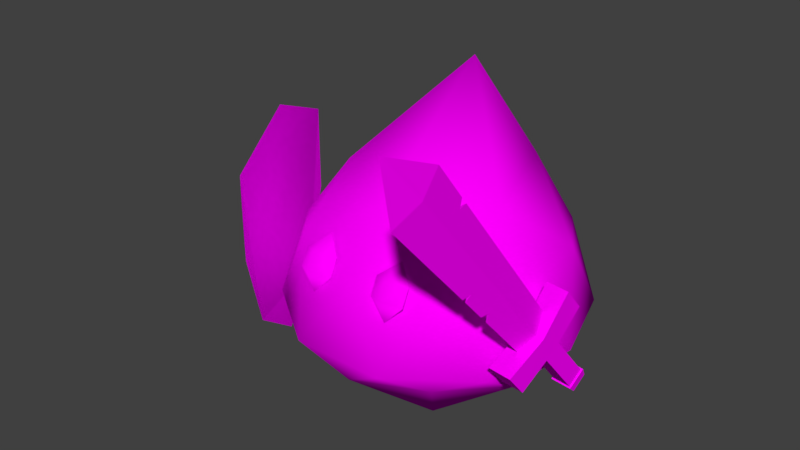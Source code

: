 # Source: Low_poly_guardian.blend  (saved by Blender 2.78.0; exported with 4.5.12 LTS)
import bpy
from mathutils import Matrix  # noqa: F401  (used for matrix-valued properties, if any)

bpy.ops.wm.read_factory_settings(use_empty=True)
scene = bpy.context.scene
scene.name = 'Scene'

# ---- collections
col_collection_2 = bpy.data.collections.new('Collection 2'); scene.collection.children.link(col_collection_2)

# ---- images (referenced by path relative to the original .blend; pixels are not part of the script)
import os
ASSET_DIR = os.environ.get("B2B_ASSET_DIR", "")  # directory of the original .blend (textures are referenced by path, not embedded)
HERE = os.path.dirname(os.path.abspath(__file__))  # packed textures are extracted next to this script under _unpacked/

def load_image(name, relpath, width, height, colorspace="sRGB"):
    """Load a texture the original file referenced (path relative to the .blend, or extracted next to this script)."""
    p = next((c for c in (os.path.join(HERE, relpath), os.path.join(ASSET_DIR, relpath)) if relpath and os.path.exists(c)), "")
    if p:
        img = bpy.data.images.load(p, check_existing=True)
        img.name = name
    else:  # same state as the original file: an image datablock whose file is absent (Cycles renders it pink)
        img = bpy.data.images.new(name, width, height)
        img.source = "FILE"
        img.filepath = "//" + (relpath or name)
    img.colorspace_settings.name = colorspace
    return img
img_team_red_texture_png_001 = load_image('team_red_texture.png.001', 'team_red_texture.png', 1024, 1024, 'sRGB')

# ---- materials (node trees are filled in below, after node groups)
mat_material = bpy.data.materials.new('Material')
mat_material.alpha_threshold = 0.0
mat_material.roughness = 0.5
mat_material.line_color = (0.0, 0.0, 0.0, 1.0)

# ---- material node trees
mat_material.use_nodes = True; mat_material.node_tree.nodes.clear()
_N = mat_material.node_tree.nodes; _L = mat_material.node_tree.links
n0 = _N.new('ShaderNodeOutputMaterial'); n0.name = 'Material Output'; n0.location = (300, 300)
n1 = _N.new('ShaderNodeBsdfDiffuse'); n1.name = 'Diffuse BSDF'; n1.location = (10, 300)
n2 = _N.new('ShaderNodeTexImage'); n2.name = 'Image Texture'; n2.location = (-180, 300)
n2.width = 140
n2.image = img_team_red_texture_png_001
_L.new(n1.outputs[0], n0.inputs[0])
_L.new(n2.outputs[0], n1.inputs[0])
n0.is_active_output = True

# ---- world
world_world = bpy.data.worlds.new('World'); scene.world = world_world
world_world.color = (0.05088, 0.05088, 0.05088)
world_world.use_sun_shadow = False
world_world.sun_shadow_jitter_overblur = 0.0
world_world.cycles.sampling_method = 'MANUAL'

# ---- meshes
me_icosphere_002 = bpy.data.meshes.new('Icosphere.002')
me_icosphere_002.from_pydata([(1.235, -0.4713, 1.133), (1.39, -0.4892, 1.131), (1.278, -0.03293, 0.5894), (1.433, -0.05085, 0.5873), (1.219, -0.5915, 1.034), (1.374, -0.6094, 1.032), (1.263, -0.1532, 0.4912), (1.418, -0.1711, 0.4891), (1.447, -0.04264, 0.595), (1.267, -0.02184, 0.5975), (1.249, -0.1614, 0.4835), (1.429, -0.1822, 0.481), (1.437, 0.003868, 0.5168), (1.285, 0.02135, 0.5189), (1.27, -0.09596, 0.423), (1.422, -0.1134, 0.421), (1.228, -0.2926, 1.389), (1.426, -0.3154, 1.386), (1.243, -0.1428, 1.203), (1.44, -0.1656, 1.201), (1.155, -0.8731, 0.9148), (1.352, -0.8959, 0.9122), (1.17, -0.7233, 0.7292), (1.367, -0.7461, 0.7265), (1.209, -0.4062, 0.9331), (1.406, -0.429, 0.9304), (1.196, -0.5346, 1.092), (1.394, -0.5574, 1.09), (1.201, -1.55, 2.728), (1.238, -1.748, 2.571), (1.312, -0.4151, 1.2), (1.337, -0.5517, 1.091), (1.116, -1.734, 2.572), (1.152, -1.932, 2.415), (1.253, -0.542, 1.092), (1.278, -0.6786, 0.9843), (1.148, -2.029, 2.929), (1.24, -1.057, 1.416), (1.235, -1.108, 1.475), (1.257, -1.044, 1.485), (1.227, -1.028, 1.495), (1.219, -1.271, 1.661), (1.216, -1.294, 1.687), (1.238, -1.237, 1.711), (1.206, -1.221, 1.721), (1.226, -1.299, 2.389), (1.222, -1.34, 2.444), (1.197, -1.379, 2.373), (1.233, -1.374, 2.38), (-1.248, -0.4718, 2.19), (-1.38, -0.5197, 1.84), (-0.9941, -1.17, 1.882), (-1.21, -0.9848, 1.635), (-0.9938, -1.171, 1.14), (-1.21, -0.9855, 1.14), (-1.104, -0.938, 0.4397), (-1.246, -0.8168, 0.6021), (-1.248, -0.4718, 0.08965), (-1.38, -0.5197, 0.4396), (-1.437, -0.02212, 0.4397), (-1.468, -0.2062, 0.6021), (-1.502, 0.2269, 1.14), (-1.549, -0.05391, 1.14), (-1.502, 0.2259, 1.882), (-1.549, -0.05459, 1.635), (0.0165, -0.008414, 0.009138), (1.113, 0.3514, 0.5317), (0.6975, -0.9398, 0.5317), (-0.6589, -0.9439, 0.5317), (-1.082, 0.3448, 0.5317), (0.01305, 1.145, 0.5317), (1.115, -0.3617, 1.265), (0.01996, -1.071, 1.275), (-1.08, -0.3683, 1.265), (-0.6645, 0.923, 1.265), (0.6919, 0.9271, 1.265), (-0.03002, 0.4833, 2.625), (0.4168, -0.5559, 0.01123), (0.6609, 0.2031, 0.01123), (1.061, -0.3444, 0.4304), (0.6588, 0.8813, 0.4304), (0.01447, 0.6698, 0.01123), (-0.3805, -0.5583, 0.01123), (0.0198, -1.106, 0.4304), (-0.6291, 0.1992, 0.01123), (-1.026, -0.3506, 0.4304), (-0.6312, 0.8774, 0.4304), (1.058, 0.753, 0.6878), (0.4115, 1.22, 0.6878), (1.062, -0.7635, 0.6878), (1.306, -0.004541, 0.6878), (-0.3784, -1.236, 0.6878), (0.4188, -1.234, 0.6878), (-1.273, -0.01229, 0.6878), (-1.025, -0.7698, 0.6878), (-0.3858, 1.217, 0.6878), (-1.029, 0.7467, 0.6878), (1.059, 0.3338, 1.366), (0.6642, -0.8942, 1.366), (-0.6258, -0.8981, 1.366), (-1.028, 0.3275, 1.366), (0.01321, 1.053, 1.339), (0.7666, -0.2157, 1.785), (0.4362, 0.7228, 1.844), (0.01854, -0.6866, 1.785), (-0.7323, -0.2202, 1.785), (-0.3611, 0.7204, 1.844), (0.3623, -1.082, 1.067), (0.3623, -1.152, 1.281), (0.2113, -1.054, 1.231), (0.5133, -1.054, 1.231), (0.3623, -1.152, 1.281), (0.2113, -1.054, 1.231), (0.5133, -1.054, 1.231), (0.3623, -1.081, 1.422), (0.2113, -0.9828, 1.373), (0.5133, -0.9828, 1.373), (0.3623, -0.8675, 1.493), (-0.3372, -1.082, 1.067), (-0.3372, -1.152, 1.281), (-0.4882, -1.054, 1.231), (-0.1862, -1.054, 1.231), (-0.3372, -1.152, 1.281), (-0.4882, -1.054, 1.231), (-0.1862, -1.054, 1.231), (-0.3372, -1.081, 1.422), (-0.4882, -0.9828, 1.373), (-0.1862, -0.9828, 1.373), (-0.3372, -0.8675, 1.493)], [], [(0, 1, 3, 2), (7, 6, 10, 11), (6, 7, 5, 4), (4, 5, 1, 0), (2, 6, 4, 0), (7, 3, 1, 5), (9, 8, 12, 13), (6, 2, 9, 10), (3, 7, 11, 8), (2, 3, 8, 9), (13, 12, 15, 14), (11, 10, 14, 15), (10, 9, 13, 14), (8, 11, 15, 12), (16, 17, 19, 18), (24, 25, 23, 22), (22, 23, 21, 20), (26, 27, 17, 16), (24, 22, 20, 26), (25, 19, 17, 27), (23, 25, 27, 21), (18, 24, 26, 16), (20, 21, 27, 26), (18, 19, 25, 24), (28, 29, 31, 30, 45, 48, 46), (30, 31, 35, 34), (34, 35, 37, 40, 38, 41, 44, 42, 33, 32), (29, 28, 36), (30, 34, 32, 28, 46, 47, 45), (35, 31, 29, 33, 42, 43, 41, 38, 39, 37), (28, 32, 36), (33, 29, 36), (32, 33, 36), (39, 40, 37), (38, 40, 39), (43, 44, 41), (42, 44, 43), (45, 47, 48), (47, 46, 48), (49, 50, 52, 51), (51, 52, 54, 53), (53, 54, 56, 55), (55, 56, 58, 57), (57, 58, 60, 59), (59, 60, 62, 61), (52, 50, 64, 62, 60, 58, 56, 54), (61, 62, 64, 63), (63, 64, 50, 49), (49, 51, 53, 55, 57, 59, 61, 63), (65, 78, 77), (66, 78, 80), (65, 77, 82), (65, 82, 84), (65, 84, 81), (66, 80, 87), (67, 79, 89), (68, 83, 91), (69, 85, 93), (70, 86, 95), (66, 87, 90), (67, 89, 92), (68, 91, 94), (69, 93, 96), (70, 95, 88), (71, 97, 102), (72, 98, 104), (73, 99, 105), (74, 100, 106), (75, 101, 103), (103, 106, 76), (103, 101, 106), (101, 74, 106), (106, 105, 76), (106, 100, 105), (100, 73, 105), (105, 104, 76), (105, 99, 104), (99, 72, 104), (104, 102, 76), (104, 98, 102), (98, 71, 102), (102, 103, 76), (102, 97, 103), (97, 75, 103), (88, 101, 75), (88, 95, 101), (95, 74, 101), (96, 100, 74), (96, 93, 100), (93, 73, 100), (94, 99, 73), (94, 91, 99), (91, 72, 99), (92, 98, 72), (92, 89, 98), (89, 71, 98), (90, 97, 71), (90, 87, 97), (87, 75, 97), (95, 96, 74), (95, 86, 96), (86, 69, 96), (93, 94, 73), (93, 85, 94), (85, 68, 94), (91, 92, 72), (91, 83, 92), (83, 67, 92), (89, 90, 71), (89, 79, 90), (79, 66, 90), (87, 88, 75), (87, 80, 88), (80, 70, 88), (81, 86, 70), (81, 84, 86), (84, 69, 86), (84, 85, 69), (84, 82, 85), (82, 68, 85), (82, 83, 68), (82, 77, 83), (77, 67, 83), (80, 81, 70), (80, 78, 81), (78, 65, 81), (77, 79, 67), (77, 78, 79), (78, 66, 79), (107, 108, 109), (107, 110, 108), (109, 108, 111, 112), (108, 110, 113, 111), (112, 111, 114, 115), (111, 113, 116, 114), (114, 116, 117), (115, 114, 117), (118, 119, 120), (118, 121, 119), (120, 119, 122, 123), (119, 121, 124, 122), (123, 122, 125, 126), (122, 124, 127, 125), (125, 127, 128), (126, 125, 128)])
me_icosphere_002.polygons.foreach_set('use_smooth', [0, 0, 0, 0, 0, 0, 0, 0, 0, 0, 0, 0, 0, 0, 0, 0, 0, 0, 0, 0, 0, 0, 0, 0, 0, 0, 0, 0, 0, 0, 0, 0, 0, 0, 0, 0, 0, 0, 0, 0, 0, 0, 0, 0, 0, 0, 0, 0, 0, 1, 1, 1, 1, 1, 1, 1, 1, 1, 1, 1, 1, 1, 1, 1, 1, 1, 1, 1, 1, 1, 1, 1, 1, 1, 1, 1, 1, 1, 1, 1, 1, 1, 1, 1, 1, 1, 1, 1, 1, 1, 1, 1, 1, 1, 1, 1, 1, 1, 1, 1, 1, 1, 1, 1, 1, 1, 1, 1, 1, 1, 1, 1, 1, 1, 1, 1, 1, 1, 1, 1, 1, 1, 1, 1, 1, 1, 1, 1, 1, 1, 1, 1, 1, 1, 1, 1, 1, 1, 1, 1, 1, 1, 1, 1, 1])
_uv = me_icosphere_002.uv_layers.new(name='UVMap')
_uv.uv.foreach_set('vector', [0.8266, 0.3812, 0.8266, 0.3812, 0.8266, 0.3812, 0.8266, 0.3812, 0.8266, 0.3812, 0.8266, 0.3812, 0.8266, 0.3812, 0.8266, 0.3812, 0.8266, 0.3812, 0.8266, 0.3812, 0.8266, 0.3812, 0.8266, 0.3812, 0.8266, 0.3812, 0.8266, 0.3812, 0.8266, 0.3812, 0.8266, 0.3812, 0.8266, 0.3812, 0.8266, 0.3812, 0.8266, 0.3812, 0.8266, 0.3812, 0.8266, 0.3812, 0.8266, 0.3812, 0.8266, 0.3812, 0.8266, 0.3812, 0.3344, 0.8844, 0.3344, 0.8844, 0.3344, 0.8844, 0.3344, 0.8844, 0.8266, 0.3812, 0.8266, 0.3812, 0.8266, 0.3812, 0.8266, 0.3812, 0.8266, 0.3812, 0.8266, 0.3812, 0.8266, 0.3812, 0.8266, 0.3812, 0.8266, 0.3812, 0.8266, 0.3812, 0.8266, 0.3812, 0.8266, 0.3812, 0.3344, 0.8844, 0.3344, 0.8844, 0.3344, 0.8844, 0.3344, 0.8844, 0.3344, 0.8844, 0.3344, 0.8844, 0.3344, 0.8844, 0.3344, 0.8844, 0.3344, 0.8844, 0.3344, 0.8844, 0.3344, 0.8844, 0.3344, 0.8844, 0.3344, 0.8844, 0.3344, 0.8844, 0.3344, 0.8844, 0.3344, 0.8844, 0.9312, 0.3531, 0.9312, 0.3531, 0.9312, 0.3531, 0.9312, 0.3531, 0.9312, 0.3531, 0.9312, 0.3531, 0.9312, 0.3531, 0.9312, 0.3531, 0.9312, 0.3531, 0.9312, 0.3531, 0.9312, 0.3531, 0.9312, 0.3531, 0.9312, 0.3531, 0.9312, 0.3531, 0.9312, 0.3531, 0.9312, 0.3531, 0.9312, 0.3531, 0.9312, 0.3531, 0.9312, 0.3531, 0.9312, 0.3531, 0.9312, 0.3531, 0.9312, 0.3531, 0.9312, 0.3531, 0.9312, 0.3531, 0.9312, 0.3531, 0.9312, 0.3531, 0.9312, 0.3531, 0.9312, 0.3531, 0.9312, 0.3531, 0.9312, 0.3531, 0.9312, 0.3531, 0.9312, 0.3531, 0.9312, 0.3531, 0.9312, 0.3531, 0.9312, 0.3531, 0.9312, 0.3531, 0.9312, 0.3531, 0.9312, 0.3531, 0.9312, 0.3531, 0.9312, 0.3531, 0.9312, 0.07812, 0.9312, 0.07812, 0.9312, 0.07812, 0.9312, 0.07812, 0.9312, 0.07812, 0.9312, 0.07812, 0.9312, 0.07812, 0.9312, 0.07812, 0.9312, 0.07812, 0.9312, 0.07812, 0.9312, 0.07812, 0.9312, 0.07812, 0.9312, 0.07812, 0.9312, 0.07812, 0.9312, 0.07812, 0.9312, 0.07812, 0.9312, 0.07812, 0.9312, 0.07812, 0.9312, 0.07812, 0.9312, 0.07812, 0.9312, 0.07812, 0.9312, 0.07812, 0.9312, 0.07812, 0.9312, 0.07812, 0.9312, 0.07812, 0.9312, 0.07812, 0.9312, 0.07812, 0.9312, 0.07812, 0.9312, 0.07812, 0.9312, 0.07812, 0.9312, 0.07812, 0.9312, 0.07812, 0.9312, 0.07812, 0.9312, 0.07812, 0.9312, 0.07812, 0.9312, 0.07812, 0.9312, 0.07812, 0.9312, 0.07812, 0.9312, 0.07812, 0.9312, 0.07812, 0.9312, 0.07812, 0.9312, 0.07812, 0.9312, 0.07812, 0.9312, 0.07812, 0.9312, 0.07812, 0.9312, 0.07812, 0.9312, 0.07812, 0.9312, 0.07812, 0.9312, 0.07812, 0.9312, 0.07812, 0.9312, 0.07812, 0.9312, 0.07812, 0.9312, 0.07812, 0.9312, 0.07812, 0.9312, 0.07812, 0.9312, 0.07812, 0.9312, 0.07812, 0.9312, 0.07812, 0.9312, 0.07812, 0.9312, 0.07812, 0.9312, 0.07812, 0.9312, 0.07812, 0.9312, 0.07812, 0.9312, 0.07812, 0.9312, 0.07812, 0.9312, 0.07812, 0.9312, 0.07812, 0.9312, 0.07812, 0.9328, 0.1281, 0.9328, 0.1281, 0.9328, 0.1281, 0.9328, 0.1281, 0.9328, 0.1281, 0.9328, 0.1281, 0.9328, 0.1281, 0.9328, 0.1281, 0.9328, 0.1281, 0.9328, 0.1281, 0.9328, 0.1281, 0.9328, 0.1281, 0.9328, 0.1281, 0.9328, 0.1281, 0.9328, 0.1281, 0.9328, 0.1281, 0.9328, 0.1281, 0.9328, 0.1281, 0.9328, 0.1281, 0.9328, 0.1281, 0.9328, 0.1281, 0.9328, 0.1281, 0.9328, 0.1281, 0.9328, 0.1281, 0.9125, 0.3062, 0.9125, 0.3062, 0.9125, 0.3062, 0.9125, 0.3062, 0.9125, 0.3062, 0.9125, 0.3062, 0.9125, 0.3062, 0.9125, 0.3062, 0.9328, 0.1281, 0.9328, 0.1281, 0.9328, 0.1281, 0.9328, 0.1281, 0.9328, 0.1281, 0.9328, 0.1281, 0.9328, 0.1281, 0.9328, 0.1281, 0.5766, 0.1094, 0.5766, 0.1094, 0.5766, 0.1094, 0.5766, 0.1094, 0.5766, 0.1094, 0.5766, 0.1094, 0.5766, 0.1094, 0.5766, 0.1094, 0.02152, 0.8528, 0.08473, 0.8528, 0.08473, 0.916, 0.3918, 0.359, 0.455, 0.359, 0.455, 0.4222, 0.02152, 0.8528, 0.08473, 0.8528, 0.08473, 0.916, 0.02152, 0.8528, 0.08473, 0.8528, 0.08473, 0.916, 0.02152, 0.8528, 0.08473, 0.8528, 0.08473, 0.916, 0.3918, 0.359, 0.455, 0.359, 0.455, 0.4222, 0.3918, 0.359, 0.455, 0.359, 0.455, 0.4222, 0.9028, 0.5934, 0.966, 0.5934, 0.966, 0.6566, 0.3918, 0.359, 0.455, 0.359, 0.455, 0.4222, 0.8903, 0.5996, 0.9535, 0.5996, 0.9535, 0.6629, 0.3918, 0.359, 0.455, 0.359, 0.455, 0.4222, 0.3918, 0.359, 0.455, 0.359, 0.455, 0.4222, 0.9028, 0.5934, 0.966, 0.5934, 0.966, 0.6566, 0.3918, 0.359, 0.455, 0.359, 0.455, 0.4222, 0.3918, 0.359, 0.455, 0.359, 0.455, 0.4222, 0.2856, 0.8871, 0.3488, 0.8871, 0.3488, 0.9504, 0.02152, 0.8528, 0.08473, 0.8528, 0.08473, 0.916, 0.2856, 0.8871, 0.3488, 0.8871, 0.3488, 0.9504, 0.3793, 0.409, 0.4425, 0.409, 0.4425, 0.4722, 0.3793, 0.409, 0.4425, 0.409, 0.4425, 0.4722, 0.3965, 0.3465, 0.4597, 0.3465, 0.4597, 0.4097, 0.3793, 0.409, 0.4425, 0.409, 0.4425, 0.4722, 0.3793, 0.409, 0.4425, 0.409, 0.4425, 0.4722, 0.3965, 0.3465, 0.4597, 0.3465, 0.4597, 0.4097, 0.3793, 0.409, 0.4425, 0.409, 0.4425, 0.4722, 0.2856, 0.8871, 0.3488, 0.8871, 0.3488, 0.9504, 0.3965, 0.3465, 0.4597, 0.3465, 0.4597, 0.4097, 0.2856, 0.8871, 0.3488, 0.8871, 0.3488, 0.9504, 0.02152, 0.8528, 0.08473, 0.8528, 0.08473, 0.916, 0.3965, 0.3465, 0.4597, 0.3465, 0.4597, 0.4097, 0.2856, 0.8871, 0.3488, 0.8871, 0.3488, 0.9504, 0.2856, 0.8871, 0.3488, 0.8871, 0.3488, 0.9504, 0.3965, 0.3465, 0.4597, 0.3465, 0.4597, 0.4097, 0.3793, 0.409, 0.4425, 0.409, 0.4425, 0.4722, 0.3793, 0.409, 0.4425, 0.409, 0.4425, 0.4722, 0.2762, 0.8653, 0.3394, 0.8653, 0.3394, 0.9285, 0.2731, 0.834, 0.3363, 0.834, 0.3363, 0.8972, 0.2762, 0.8653, 0.3394, 0.8653, 0.3394, 0.9285, 0.2762, 0.8653, 0.3394, 0.8653, 0.3394, 0.9285, 0.2903, 0.8403, 0.3535, 0.8403, 0.3535, 0.9035, 0.02621, 0.8434, 0.08942, 0.8434, 0.08942, 0.9066, 0.2762, 0.8653, 0.3394, 0.8653, 0.3394, 0.9285, 0.02152, 0.8528, 0.08473, 0.8528, 0.08473, 0.916, 0.02152, 0.8528, 0.08473, 0.8528, 0.08473, 0.916, 0.02152, 0.8528, 0.08473, 0.8528, 0.08473, 0.916, 0.02152, 0.8528, 0.08473, 0.8528, 0.08473, 0.916, 0.2762, 0.8653, 0.3394, 0.8653, 0.3394, 0.9285, 0.02777, 0.8403, 0.09098, 0.8403, 0.09098, 0.9035, 0.2903, 0.8403, 0.3535, 0.8403, 0.3535, 0.9035, 0.2762, 0.8653, 0.3394, 0.8653, 0.3394, 0.9285, 0.2731, 0.834, 0.3363, 0.834, 0.3363, 0.8972, 0.8903, 0.5996, 0.9535, 0.5996, 0.9535, 0.6629, 0.3918, 0.359, 0.455, 0.359, 0.455, 0.4222, 0.02152, 0.8528, 0.08473, 0.8528, 0.08473, 0.916, 0.3918, 0.359, 0.455, 0.359, 0.455, 0.4222, 0.3918, 0.359, 0.455, 0.359, 0.455, 0.4222, 0.02152, 0.8528, 0.08473, 0.8528, 0.08473, 0.916, 0.8934, 0.1246, 0.9566, 0.1246, 0.9566, 0.1879, 0.3918, 0.359, 0.455, 0.359, 0.455, 0.4222, 0.02152, 0.8528, 0.08473, 0.8528, 0.08473, 0.916, 0.3918, 0.359, 0.455, 0.359, 0.455, 0.4222, 0.3918, 0.359, 0.455, 0.359, 0.455, 0.4222, 0.2731, 0.834, 0.3363, 0.834, 0.3363, 0.8972, 0.3918, 0.359, 0.455, 0.359, 0.455, 0.4222, 0.3918, 0.359, 0.455, 0.359, 0.455, 0.4222, 0.7715, 0.5778, 0.8347, 0.5778, 0.8347, 0.641, 0.3918, 0.359, 0.455, 0.359, 0.455, 0.4222, 0.3918, 0.359, 0.455, 0.359, 0.455, 0.4222, 0.3918, 0.359, 0.455, 0.359, 0.455, 0.4222, 0.3918, 0.359, 0.455, 0.359, 0.455, 0.4222, 0.3918, 0.359, 0.455, 0.359, 0.455, 0.4222, 0.3918, 0.359, 0.455, 0.359, 0.455, 0.4222, 0.3918, 0.359, 0.455, 0.359, 0.455, 0.4222, 0.9028, 0.5934, 0.966, 0.5934, 0.966, 0.6566, 0.7715, 0.5778, 0.8347, 0.5778, 0.8347, 0.641, 0.8903, 0.5996, 0.9535, 0.5996, 0.9535, 0.6629, 0.02152, 0.8528, 0.08473, 0.8528, 0.08473, 0.916, 0.9028, 0.5934, 0.966, 0.5934, 0.966, 0.6566, 0.3918, 0.359, 0.455, 0.359, 0.455, 0.4222, 0.3918, 0.359, 0.455, 0.359, 0.455, 0.4222, 0.9052, 0.8646, 0.9448, 0.8646, 0.9448, 0.9042, 0.9052, 0.8646, 0.9448, 0.8646, 0.9448, 0.9042, 0.9052, 0.8646, 0.9448, 0.8646, 0.9448, 0.9042, 0.9052, 0.9042, 0.9052, 0.8646, 0.9448, 0.8646, 0.9448, 0.9042, 0.9052, 0.9042, 0.9052, 0.8646, 0.9448, 0.8646, 0.9448, 0.9042, 0.9052, 0.9042, 0.9052, 0.8646, 0.9448, 0.8646, 0.9448, 0.9042, 0.9052, 0.9042, 0.9052, 0.8646, 0.9448, 0.8646, 0.9448, 0.9042, 0.9052, 0.8646, 0.9448, 0.8646, 0.9448, 0.9042, 0.9052, 0.8646, 0.9448, 0.8646, 0.9448, 0.9042, 0.9052, 0.8646, 0.9448, 0.8646, 0.9448, 0.9042, 0.9052, 0.8646, 0.9448, 0.8646, 0.9448, 0.9042, 0.9052, 0.9042, 0.9052, 0.8646, 0.9448, 0.8646, 0.9448, 0.9042, 0.9052, 0.9042, 0.9052, 0.8646, 0.9448, 0.8646, 0.9448, 0.9042, 0.9052, 0.9042, 0.9052, 0.8646, 0.9448, 0.8646, 0.9448, 0.9042, 0.9052, 0.9042, 0.9052, 0.8646, 0.9448, 0.8646, 0.9448, 0.9042, 0.9052, 0.8646, 0.9448, 0.8646, 0.9448, 0.9042])
me_icosphere_002.materials.append(mat_material)
me_icosphere_002.use_remesh_preserve_volume = False
me_icosphere_002.use_remesh_preserve_attributes = False
me_icosphere_002.use_mirror_vertex_groups = False
me_icosphere_002.update()

# ---- objects
ob_guardian = bpy.data.objects.new('Guardian', me_icosphere_002)

# ---- transforms, parenting, visibility, modifiers, constraints
ob_guardian.location = (0.0, 0.0, 0.0)
ob_guardian.lineart.crease_threshold = 0.0

# ---- collection membership
col_collection_2.objects.link(ob_guardian)

# ---- scene / render settings (as saved in the file)
scene.frame_start = 1; scene.frame_end = 250; scene.frame_set(1)
scene.render.engine = 'CYCLES'
scene.render.resolution_percentage = 50
scene.render.dither_intensity = 0.0
scene.cycles.use_denoising = False
scene.cycles.samples = 128
scene.cycles.sampling_pattern = 'TABULATED_SOBOL'
scene.cycles.light_sampling_threshold = 0.0
scene.cycles.use_adaptive_sampling = False
scene.cycles.use_light_tree = False
scene.cycles.blur_glossy = 0.0
scene.cycles.sample_clamp_indirect = 0.0
scene.view_settings.view_transform = 'Standard'
bpy.context.view_layer.update()

# ---- added for rendering (the .blend has no active camera and no usable light): camera, sun
cam_auto = bpy.data.cameras.new('AutoCamera')
cam_auto.lens = 50.0
cam_auto.sensor_width = 36.0
cam_auto.clip_end = 1000.0
ob_auto_camera = bpy.data.objects.new('AutoCamera', cam_auto)
scene.collection.objects.link(ob_auto_camera)
ob_auto_camera.location = (4.84933, -6.28546, 5.3894)
ob_auto_camera.rotation_euler = (1.09748, -7.21219e-08, 0.694738)
scene.camera = ob_auto_camera
light_auto_sun = bpy.data.lights.new('AutoSun', 'SUN')
light_auto_sun.energy = 3.0
light_auto_sun.angle = 0.0523599
ob_auto_sun = bpy.data.objects.new('AutoSun', light_auto_sun)
scene.collection.objects.link(ob_auto_sun)
ob_auto_sun.rotation_euler = (0.872665, 0.174533, 0.523599)
bpy.context.view_layer.update()
